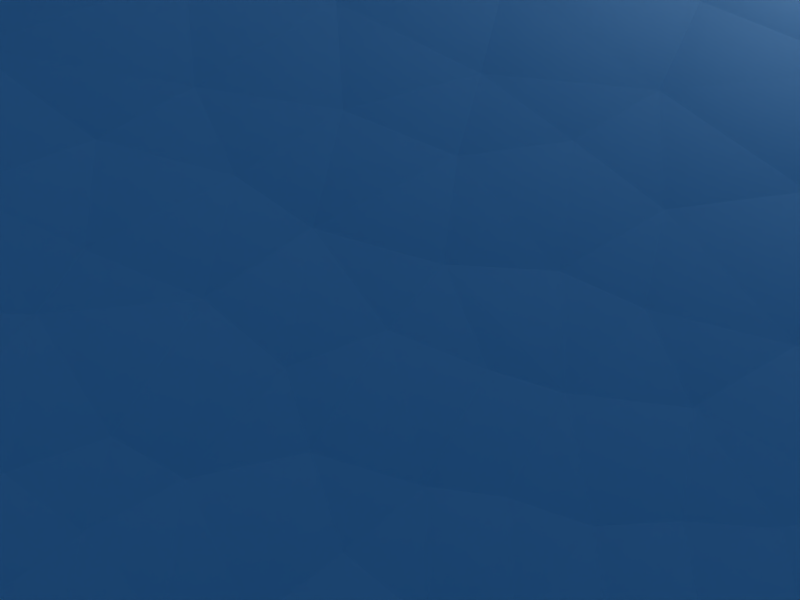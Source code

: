 # Source: Sky.blend  (saved by Blender 2.49.2; exported with 4.5.12 LTS)
import bpy
from mathutils import Matrix  # noqa: F401  (used for matrix-valued properties, if any)

bpy.ops.wm.read_factory_settings(use_empty=True)
scene = bpy.context.scene
scene.name = 'Scene'

# ---- collections
col_collection_1 = bpy.data.collections.new('Collection 1'); scene.collection.children.link(col_collection_1)

# ---- materials (node trees are filled in below, after node groups)
mat_material_001 = bpy.data.materials.new('Material.001')
mat_material_001.alpha_threshold = 0.0
mat_material_001.diffuse_color = (1.0, 1.0, 1.0, 1.0)
mat_material_001.roughness = 0.5
mat_material_001.line_color = (0.0, 0.0, 0.0, 1.0)
mat_material = bpy.data.materials.new('Material')
mat_material.alpha_threshold = 0.0
mat_material.roughness = 0.5
mat_material.line_color = (0.0, 0.0, 0.0, 1.0)

# ---- material node trees

# ---- world
world_world = bpy.data.worlds.new('World'); scene.world = world_world
world_world.color = (0.05656, 0.2208, 0.4)
world_world.use_sun_shadow = False
world_world.sun_shadow_jitter_overblur = 0.0
world_world.cycles.sampling_method = 'MANUAL'
world_world.cycles.sample_map_resolution = 256

# ---- cameras
cam_camera = bpy.data.cameras.new('Camera')
cam_camera.passepartout_alpha = 0.2
cam_camera.clip_end = 100.0
cam_camera.lens = 35.0
cam_camera.ortho_scale = 7.314
cam_camera.show_passepartout = False
cam_camera.show_safe_areas = True
cam_camera.dof.focus_distance = 0.0
cam_camera.dof.aperture_fstop = 128.0

# ---- lights
light_spot = bpy.data.lights.new('Spot', 'POINT')
light_spot.transmission_factor = 0.0
light_spot.cutoff_distance = 30.0
light_spot.energy = 100.0
light_spot.shadow_buffer_clip_start = 1.001
light_spot.shadow_soft_size = 1.0
light_spot.shadow_maximum_resolution = 0.006
light_spot.use_absolute_resolution = True
light_spot.cycles.use_multiple_importance_sampling = False

# ---- meshes
me_sphere = bpy.data.meshes.new('Sphere')
me_sphere.from_pydata([(0.16, 0.01437, 0.4881), (0.9776, 0.1982, -0.5039), (0.9698, 0.1967, -0.3567), (0.9008, 0.1829, -0.09556), (0.803, 0.08263, 0.09963), (0.3915, 0.09697, 0.4218), (0.5691, 0.1767, 0.3062), (0.696, 0.3327, 0.1489), (0.8654, 0.3629, -0.1411), (0.9131, 0.3827, -0.3568), (0.8283, 0.5587, -0.5039), (0.813, 0.5484, -0.2582), (0.312, 0.2618, 0.4201), (0.05914, 0.1838, 0.4847), (0.2739, 0.488, 0.3356), (0.4881, 0.4112, 0.278), (0.6477, 0.5337, 0.05966), (0.662, 0.6682, -0.1409), (0.6982, 0.7045, -0.3568), (0.5524, 0.8346, -0.5039), (0.5479, 0.8278, -0.3568), (0.519, 0.7846, -0.1413), (0.4382, 0.6637, 0.1163), (0.1594, 0.3467, 0.426), (0.2432, 0.8052, 0.05911), (0.3581, 0.8753, -0.1662), (0.3764, 0.9194, -0.3568), (0.1919, 0.9839, -0.5039), (0.1903, 0.9759, -0.3568), (0.1804, 0.9257, -0.1408), (0.1963, 0.6663, 0.227), (0.05541, 0.5985, 0.3064), (-0.04517, 0.3344, 0.4463), (-0.003204, 0.7976, 0.1161), (-0.003139, 0.9428, -0.1414), (-0.003145, 0.9949, -0.3568), (-0.003145, 1.003, -0.5039), (-0.1966, 0.9759, -0.3568), (-0.18, 0.8922, -0.07521), (-0.1481, 0.7318, 0.1694), (-0.1632, 0.5378, 0.3399), (-0.3214, 0.5986, 0.2445), (-0.3478, 0.8355, -0.05018), (-0.3858, 0.927, -0.5039), (-0.6443, 0.7843, -0.5032), (-0.3829, 0.92, -0.3315), (-0.5345, 0.7984, -0.1881), (-0.5521, 0.6719, 0.01721), (-0.3583, 0.352, 0.3821), (-0.5283, 0.5283, 0.1692), (-0.7051, 0.7052, -0.3314), (-0.8346, 0.5587, -0.5039), (-0.8282, 0.5545, -0.3315), (-0.7521, 0.5037, -0.05035), (-0.1796, 0.16, 0.4765), (-0.5807, 0.314, 0.2601), (-0.7977, 0.3323, 0.01153), (-0.8753, 0.3644, -0.1662), (-0.9194, 0.3827, -0.3568), (-0.9708, 0.2966, -0.5031), (-0.9766, 0.1968, -0.3315), (-0.8921, 0.18, -0.07524), (-0.7455, 0.07642, 0.1752), (-0.3998, 0.1627, 0.4084), (-0.3341, -0.02951, 0.4482), (-0.6354, 0.06546, 0.274), (-0.9188, 0.003279, -0.07094), (-0.995, 0.003157, -0.3568), (-1.003, 0.003153, -0.5039), (-0.927, -0.3795, -0.5039), (-0.9759, -0.1903, -0.3568), (-0.9249, -0.1802, -0.1413), (-0.7819, -0.1517, 0.1158), (-0.63, -0.1891, 0.2598), (-0.4911, -0.06596, 0.3774), (-0.6633, -0.4379, 0.1158), (-0.8405, -0.3437, -0.07526), (-0.9111, -0.373, -0.2833), (-0.8346, -0.5524, -0.5039), (-0.8278, -0.5478, -0.3568), (-0.7568, -0.5004, -0.07525), (-0.438, -0.3155, 0.3502), (-0.07708, -0.03495, 0.5039), (-0.1962, -0.2099, 0.4564), (-0.5236, -0.6296, 0.0905), (-0.6706, -0.6643, -0.1662), (-0.7044, -0.6981, -0.3568), (-0.4829, -0.8928, -0.5031), (-0.5253, -0.7784, -0.1413), (-0.3913, -0.5174, 0.2701), (-0.2251, -0.412, 0.381), (-0.3071, -0.7305, 0.1159), (-0.3625, -0.8647, -0.1415), (-0.477, -0.8832, -0.3537), (-0.1949, -0.9605, -0.2833), (-0.1741, -0.8566, -0.007553), (-0.1875, -0.6046, 0.2737), (-0.07603, -0.7383, 0.1744), (-0.00315, -0.9032, -0.07525), (-0.003154, -0.9895, -0.3315), (-0.1021, -1.003, -0.5031), (0.1919, -0.9776, -0.5039), (0.1904, -0.9697, -0.3568), (0.181, -0.9227, -0.1662), (0.1646, -0.8403, 0.01153), (0.1001, -0.6778, 0.2405), (-0.03058, -0.4888, 0.3773), (0.03774, -0.2505, 0.4812), (0.3782, -0.7105, 0.09878), (0.3566, -0.8652, -0.1413), (0.4689, -0.8806, -0.355), (0.5524, -0.8283, -0.5039), (0.5194, -0.7788, -0.141), (0.3074, -0.5779, 0.2635), (0.2931, -0.391, 0.378), (0.285, -0.1765, 0.4484), (0.4877, -0.3996, 0.2735), (0.5585, -0.5585, 0.116), (0.7021, -0.5756, -0.07029), (0.6919, -0.6919, -0.2834), (0.704, -0.704, -0.5039), (0.8168, -0.5447, -0.283), (0.6682, -0.3542, 0.1552), (0.6426, -0.1927, 0.2441), (0.8283, -0.3412, -0.05083), (0.9139, -0.3766, -0.3314), (0.9207, -0.3795, -0.5039), (1.003, -0.09583, -0.5032), (0.9708, -0.1907, -0.3314), (0.7868, -0.154, 0.09344), (0.4929, -0.1329, 0.3701), (0.6858, 0.07269, 0.2267), (0.9044, -0.08624, -0.07074), (0.9893, 0.003128, -0.3315)], [], [(0, 82, 13), (127, 128, 133), (128, 132, 133), (132, 129, 4), (129, 131, 4), (129, 123, 131), (123, 130, 131), (130, 115, 5), (115, 0, 5), (122, 123, 129), (124, 122, 129), (132, 124, 129), (125, 132, 128), (125, 124, 132), (126, 128, 127), (126, 125, 128), (126, 121, 125), (121, 124, 125), (121, 118, 124), (118, 122, 124), (122, 116, 123), (123, 116, 130), (107, 0, 115), (82, 0, 107), (114, 115, 130), (114, 130, 116), (117, 116, 122), (118, 117, 122), (119, 118, 121), (120, 121, 126), (120, 119, 121), (111, 119, 120), (111, 110, 119), (110, 112, 119), (112, 118, 119), (112, 108, 118), (118, 108, 117), (108, 113, 117), (113, 116, 117), (116, 113, 114), (114, 107, 115), (109, 108, 112), (110, 109, 112), (101, 110, 111), (101, 102, 110), (102, 109, 110), (102, 103, 109), (103, 104, 109), (109, 104, 108), (104, 105, 108), (105, 113, 108), (105, 114, 113), (105, 106, 114), (106, 107, 114), (97, 105, 104), (98, 97, 104), (103, 98, 104), (99, 98, 103), (99, 103, 102), (100, 102, 101), (100, 99, 102), (100, 94, 99), (94, 98, 99), (94, 95, 98), (98, 95, 97), (97, 96, 105), (96, 106, 105), (90, 107, 106), (96, 90, 106), (91, 96, 97), (91, 97, 95), (92, 91, 95), (92, 95, 94), (93, 92, 94), (87, 94, 100), (87, 93, 94), (93, 88, 92), (88, 84, 92), (92, 84, 91), (84, 89, 91), (89, 96, 91), (89, 90, 96), (90, 83, 107), (83, 82, 107), (81, 83, 90), (89, 81, 90), (85, 84, 88), (86, 88, 93), (86, 85, 88), (87, 86, 93), (78, 86, 87), (78, 79, 86), (79, 85, 86), (79, 80, 85), (85, 80, 84), (80, 75, 84), (75, 89, 84), (75, 81, 89), (64, 82, 83), (64, 83, 81), (74, 64, 81), (73, 74, 81), (73, 81, 75), (76, 75, 80), (77, 80, 79), (77, 76, 80), (69, 79, 78), (69, 77, 79), (69, 70, 77), (70, 71, 77), (71, 76, 77), (71, 72, 76), (76, 72, 75), (72, 73, 75), (65, 74, 73), (62, 73, 72), (62, 65, 73), (66, 62, 72), (71, 66, 72), (67, 71, 70), (67, 66, 71), (68, 70, 69), (68, 67, 70), (59, 67, 68), (59, 60, 67), (60, 66, 67), (60, 61, 66), (61, 62, 66), (65, 63, 74), (63, 64, 74), (64, 54, 82), (63, 54, 64), (55, 63, 65), (55, 65, 62), (56, 55, 62), (61, 56, 62), (57, 56, 61), (57, 61, 60), (58, 57, 60), (59, 58, 60), (51, 58, 59), (51, 52, 58), (52, 57, 58), (52, 53, 57), (53, 56, 57), (53, 55, 56), (48, 63, 55), (48, 54, 63), (49, 48, 55), (49, 55, 53), (47, 49, 53), (50, 53, 52), (50, 47, 53), (44, 52, 51), (44, 50, 52), (44, 45, 50), (45, 46, 50), (46, 47, 50), (47, 41, 49), (41, 48, 49), (41, 40, 48), (32, 54, 48), (40, 32, 48), (42, 41, 47), (42, 47, 46), (45, 42, 46), (43, 45, 44), (43, 37, 45), (37, 42, 45), (37, 38, 42), (38, 39, 42), (39, 41, 42), (39, 40, 41), (32, 13, 54), (13, 82, 54), (31, 32, 40), (33, 40, 39), (33, 31, 40), (34, 33, 38), (38, 33, 39), (34, 38, 37), (35, 34, 37), (36, 37, 43), (36, 35, 37), (27, 35, 36), (27, 28, 35), (28, 34, 35), (28, 29, 34), (29, 33, 34), (29, 24, 33), (24, 30, 33), (30, 31, 33), (31, 23, 32), (23, 13, 32), (14, 23, 31), (30, 14, 31), (25, 24, 29), (26, 29, 28), (26, 25, 29), (27, 26, 28), (19, 26, 27), (19, 20, 26), (20, 25, 26), (20, 21, 25), (25, 21, 24), (21, 22, 24), (22, 30, 24), (22, 14, 30), (12, 13, 23), (12, 23, 14), (15, 14, 22), (16, 15, 22), (17, 22, 21), (17, 16, 22), (18, 21, 20), (18, 17, 21), (19, 18, 20), (10, 18, 19), (10, 11, 18), (11, 17, 18), (11, 16, 17), (7, 15, 16), (15, 12, 14), (12, 0, 13), (5, 0, 12), (6, 12, 15), (6, 5, 12), (7, 6, 15), (8, 7, 16), (8, 16, 11), (9, 8, 11), (10, 9, 11), (1, 9, 10), (1, 2, 9), (2, 8, 9), (2, 3, 8), (3, 7, 8), (3, 4, 7), (4, 131, 7), (131, 6, 7), (130, 5, 6), (131, 130, 6), (132, 4, 3), (133, 132, 3), (133, 3, 2), (127, 2, 1), (127, 133, 2)])
_uv = me_sphere.uv_layers.new(name='UVTex')
_uv.uv.foreach_set('vector', [0.7624, 0.9856, 1.317, 1.001, 0.949, 0.9822, 0.7329, -0.0006304, 0.7171, 0.1703, 0.7486, 0.1701, 0.7171, 0.1703, 0.7329, 0.4296, 0.7486, 0.1701, 0.7329, 0.4296, 0.7172, 0.593, 0.7644, 0.5991, 0.7172, 0.593, 0.7649, 0.7256, 0.7644, 0.5991, 0.7172, 0.593, 0.7016, 0.7429, 0.7649, 0.7256, 0.7016, 0.7429, 0.706, 0.8682, 0.7649, 0.7256, 0.706, 0.8682, 0.6596, 0.9461, 0.7868, 0.9197, 0.6596, 0.9461, 0.7624, 0.9856, 0.7868, 0.9197, 0.6703, 0.6544, 0.7016, 0.7429, 0.7172, 0.593, 0.6857, 0.4494, 0.6703, 0.6544, 0.7172, 0.593, 0.7329, 0.4296, 0.6857, 0.4494, 0.7172, 0.593, 0.6857, 0.1703, 0.7329, 0.4296, 0.7171, 0.1703, 0.6857, 0.1703, 0.6857, 0.4494, 0.7329, 0.4296, 0.6857, -0.001373, 0.7171, 0.1703, 0.7329, -0.0006304, 0.6857, -0.001373, 0.6857, 0.1703, 0.7171, 0.1703, 0.6857, -0.001373, 0.6542, 0.2184, 0.6857, 0.1703, 0.6542, 0.2184, 0.6857, 0.4494, 0.6857, 0.1703, 0.6542, 0.2184, 0.6385, 0.4301, 0.6857, 0.4494, 0.6385, 0.4301, 0.6703, 0.6544, 0.6857, 0.4494, 0.6703, 0.6544, 0.6385, 0.7721, 0.7016, 0.7429, 0.7016, 0.7429, 0.6385, 0.7721, 0.706, 0.8682, 0.5213, 0.9788, 0.7624, 0.9856, 0.6596, 0.9461, 0.3147, 1.001, 0.7624, 0.9856, 0.5213, 0.9788, 0.6001, 0.8761, 0.6596, 0.9461, 0.706, 0.8682, 0.6001, 0.8761, 0.706, 0.8682, 0.6385, 0.7721, 0.6228, 0.6154, 0.6385, 0.7721, 0.6703, 0.6544, 0.6385, 0.4301, 0.6228, 0.6154, 0.6703, 0.6544, 0.6228, 0.2181, 0.6385, 0.4301, 0.6542, 0.2184, 0.6228, -0.001373, 0.6542, 0.2184, 0.6857, -0.001373, 0.6228, -0.001373, 0.6228, 0.2181, 0.6542, 0.2184, 0.5913, -0.001373, 0.6228, 0.2181, 0.6228, -0.001373, 0.5913, -0.001373, 0.5755, 0.1468, 0.6228, 0.2181, 0.5755, 0.1468, 0.5913, 0.3597, 0.6228, 0.2181, 0.5913, 0.3597, 0.6385, 0.4301, 0.6228, 0.2181, 0.5913, 0.3597, 0.5755, 0.5983, 0.6385, 0.4301, 0.6385, 0.4301, 0.5755, 0.5983, 0.6228, 0.6154, 0.5755, 0.5983, 0.5754, 0.7622, 0.6228, 0.6154, 0.5754, 0.7622, 0.6385, 0.7721, 0.6228, 0.6154, 0.6385, 0.7721, 0.5754, 0.7622, 0.6001, 0.8761, 0.6001, 0.8761, 0.5213, 0.9788, 0.6596, 0.9461, 0.5598, 0.3594, 0.5755, 0.5983, 0.5913, 0.3597, 0.5755, 0.1468, 0.5598, 0.3594, 0.5913, 0.3597, 0.5284, -0.001373, 0.5755, 0.1468, 0.5913, -0.001373, 0.5284, -0.001373, 0.5284, 0.145, 0.5755, 0.1468, 0.5284, 0.145, 0.5598, 0.3594, 0.5755, 0.1468, 0.5284, 0.145, 0.5283, 0.3347, 0.5598, 0.3594, 0.5283, 0.3347, 0.5283, 0.5115, 0.5598, 0.3594, 0.5598, 0.3594, 0.5283, 0.5115, 0.5755, 0.5983, 0.5283, 0.5115, 0.5208, 0.7393, 0.5755, 0.5983, 0.5208, 0.7393, 0.5754, 0.7622, 0.5755, 0.5983, 0.5208, 0.7393, 0.6001, 0.8761, 0.5754, 0.7622, 0.5208, 0.7393, 0.4875, 0.8754, 0.6001, 0.8761, 0.4875, 0.8754, 0.5213, 0.9788, 0.6001, 0.8761, 0.4811, 0.6735, 0.5208, 0.7393, 0.5283, 0.5115, 0.4969, 0.4251, 0.4811, 0.6735, 0.5283, 0.5115, 0.5283, 0.3347, 0.4969, 0.4251, 0.5283, 0.5115, 0.4969, 0.1702, 0.4969, 0.4251, 0.5283, 0.3347, 0.4969, 0.1702, 0.5283, 0.3347, 0.5284, 0.145, 0.4812, -0.0005933, 0.5284, 0.145, 0.5284, -0.001373, 0.4812, -0.0005933, 0.4969, 0.1702, 0.5284, 0.145, 0.4812, -0.0005933, 0.4655, 0.2182, 0.4969, 0.1702, 0.4655, 0.2182, 0.4969, 0.4251, 0.4969, 0.1702, 0.4655, 0.2182, 0.4654, 0.4925, 0.4969, 0.4251, 0.4969, 0.4251, 0.4654, 0.4925, 0.4811, 0.6735, 0.4811, 0.6735, 0.4494, 0.7723, 0.5208, 0.7393, 0.4494, 0.7723, 0.4875, 0.8754, 0.5208, 0.7393, 0.4177, 0.8791, 0.5213, 0.9788, 0.4875, 0.8754, 0.4494, 0.7723, 0.4177, 0.8791, 0.4875, 0.8754, 0.4339, 0.6153, 0.4494, 0.7723, 0.4811, 0.6735, 0.4339, 0.6153, 0.4811, 0.6735, 0.4654, 0.4925, 0.4341, 0.3592, 0.4339, 0.6153, 0.4654, 0.4925, 0.4341, 0.3592, 0.4654, 0.4925, 0.4655, 0.2182, 0.4184, 0.1481, 0.4341, 0.3592, 0.4655, 0.2182, 0.4183, -0.0006005, 0.4655, 0.2182, 0.4812, -0.0005933, 0.4183, -0.0006005, 0.4184, 0.1481, 0.4655, 0.2182, 0.4184, 0.1481, 0.4027, 0.3595, 0.4341, 0.3592, 0.4027, 0.3595, 0.3867, 0.59, 0.4341, 0.3592, 0.4341, 0.3592, 0.3867, 0.59, 0.4339, 0.6153, 0.3867, 0.59, 0.3941, 0.7688, 0.4339, 0.6153, 0.3941, 0.7688, 0.4494, 0.7723, 0.4339, 0.6153, 0.3941, 0.7688, 0.4177, 0.8791, 0.4494, 0.7723, 0.4177, 0.8791, 0.3775, 0.9541, 0.5213, 0.9788, 0.3775, 0.9541, 0.3147, 1.001, 0.5213, 0.9788, 0.3464, 0.8484, 0.3775, 0.9541, 0.4177, 0.8791, 0.3941, 0.7688, 0.3464, 0.8484, 0.4177, 0.8791, 0.3714, 0.3346, 0.3867, 0.59, 0.4027, 0.3595, 0.3714, 0.145, 0.4027, 0.3595, 0.4184, 0.1481, 0.3714, 0.145, 0.3714, 0.3346, 0.4027, 0.3595, 0.4183, -0.0006005, 0.3714, 0.145, 0.4184, 0.1481, 0.3401, -0.001372, 0.3714, 0.145, 0.4183, -0.0006005, 0.3401, -0.001372, 0.3401, 0.145, 0.3714, 0.145, 0.3401, 0.145, 0.3714, 0.3346, 0.3714, 0.145, 0.3401, 0.145, 0.34, 0.4251, 0.3714, 0.3346, 0.3714, 0.3346, 0.34, 0.4251, 0.3867, 0.59, 0.34, 0.4251, 0.3399, 0.6152, 0.3867, 0.59, 0.3399, 0.6152, 0.3941, 0.7688, 0.3867, 0.59, 0.3399, 0.6152, 0.3464, 0.8484, 0.3941, 0.7688, 0.2609, 0.9459, 0.3147, 1.001, 0.3775, 0.9541, 0.2609, 0.9459, 0.3775, 0.9541, 0.3464, 0.8484, 0.2681, 0.8755, 0.2609, 0.9459, 0.3464, 0.8484, 0.2933, 0.7585, 0.2681, 0.8755, 0.3464, 0.8484, 0.2933, 0.7585, 0.3464, 0.8484, 0.3399, 0.6152, 0.3087, 0.4251, 0.3399, 0.6152, 0.34, 0.4251, 0.3088, 0.2181, 0.34, 0.4251, 0.3401, 0.145, 0.3088, 0.2181, 0.3087, 0.4251, 0.34, 0.4251, 0.3088, -0.001372, 0.3401, 0.145, 0.3401, -0.001372, 0.3088, -0.001372, 0.3088, 0.2181, 0.3401, 0.145, 0.3088, -0.001372, 0.2775, 0.145, 0.3088, 0.2181, 0.2775, 0.145, 0.2775, 0.3594, 0.3088, 0.2181, 0.2775, 0.3594, 0.3087, 0.4251, 0.3088, 0.2181, 0.2775, 0.3594, 0.2774, 0.6152, 0.3087, 0.4251, 0.3087, 0.4251, 0.2774, 0.6152, 0.3399, 0.6152, 0.2774, 0.6152, 0.2933, 0.7585, 0.3399, 0.6152, 0.2304, 0.7726, 0.2681, 0.8755, 0.2933, 0.7585, 0.2305, 0.6744, 0.2933, 0.7585, 0.2774, 0.6152, 0.2305, 0.6744, 0.2304, 0.7726, 0.2933, 0.7585, 0.2462, 0.4294, 0.2305, 0.6744, 0.2774, 0.6152, 0.2775, 0.3594, 0.2462, 0.4294, 0.2774, 0.6152, 0.2463, 0.145, 0.2775, 0.3594, 0.2775, 0.145, 0.2463, 0.145, 0.2462, 0.4294, 0.2775, 0.3594, 0.2463, -0.001372, 0.2775, 0.145, 0.3088, -0.001372, 0.2463, -0.001372, 0.2463, 0.145, 0.2775, 0.145, 0.1995, -0.0005886, 0.2463, 0.145, 0.2463, -0.001372, 0.1995, -0.0005886, 0.2151, 0.1702, 0.2463, 0.145, 0.2151, 0.1702, 0.2462, 0.4294, 0.2463, 0.145, 0.2151, 0.1702, 0.215, 0.4251, 0.2462, 0.4294, 0.215, 0.4251, 0.2305, 0.6744, 0.2462, 0.4294, 0.2304, 0.7726, 0.1851, 0.9064, 0.2681, 0.8755, 0.1851, 0.9064, 0.2609, 0.9459, 0.2681, 0.8755, 0.2609, 0.9459, 0.1307, 0.9741, 0.3147, 1.001, 0.1851, 0.9064, 0.1307, 0.9741, 0.2609, 0.9459, 0.1677, 0.7588, 0.1851, 0.9064, 0.2304, 0.7726, 0.1677, 0.7588, 0.2304, 0.7726, 0.2305, 0.6744, 0.1838, 0.5115, 0.1677, 0.7588, 0.2305, 0.6744, 0.215, 0.4251, 0.1838, 0.5115, 0.2305, 0.6744, 0.1838, 0.3347, 0.1838, 0.5115, 0.215, 0.4251, 0.1838, 0.3347, 0.215, 0.4251, 0.2151, 0.1702, 0.1839, 0.145, 0.1838, 0.3347, 0.2151, 0.1702, 0.1995, -0.0005886, 0.1839, 0.145, 0.2151, 0.1702, 0.1527, -0.001372, 0.1839, 0.145, 0.1995, -0.0005886, 0.1527, -0.001372, 0.1527, 0.1701, 0.1839, 0.145, 0.1527, 0.1701, 0.1838, 0.3347, 0.1839, 0.145, 0.1527, 0.1701, 0.1526, 0.4499, 0.1838, 0.3347, 0.1526, 0.4499, 0.1838, 0.5115, 0.1838, 0.3347, 0.1526, 0.4499, 0.1677, 0.7588, 0.1838, 0.5115, 0.1229, 0.8801, 0.1851, 0.9064, 0.1677, 0.7588, 0.1229, 0.8801, 0.1307, 0.9741, 0.1851, 0.9064, 0.1215, 0.6683, 0.1229, 0.8801, 0.1677, 0.7588, 0.1215, 0.6683, 0.1677, 0.7588, 0.1526, 0.4499, 0.1059, 0.5171, 0.1215, 0.6683, 0.1526, 0.4499, 0.1215, 0.1703, 0.1526, 0.4499, 0.1527, 0.1701, 0.1215, 0.1703, 0.1059, 0.5171, 0.1526, 0.4499, 0.1059, -0.0006757, 0.1527, 0.1701, 0.1527, -0.001372, 0.1059, -0.0006757, 0.1215, 0.1703, 0.1527, 0.1701, 0.1059, -0.0006757, 0.05909, 0.1702, 0.1215, 0.1703, 0.05909, 0.1702, 0.09029, 0.3129, 0.1215, 0.1703, 0.09029, 0.3129, 0.1059, 0.5171, 0.1215, 0.1703, 0.1059, 0.5171, 0.07478, 0.7432, 0.1215, 0.6683, 0.07478, 0.7432, 0.1229, 0.8801, 0.1215, 0.6683, 0.07478, 0.7432, 0.04317, 0.8382, 0.1229, 0.8801, 0.01758, 0.9441, 0.1307, 0.9741, 0.1229, 0.8801, 0.04317, 0.8382, 0.01758, 0.9441, 0.1229, 0.8801, 0.0591, 0.4501, 0.07478, 0.7432, 0.1059, 0.5171, 0.0591, 0.4501, 0.1059, 0.5171, 0.09029, 0.3129, 0.05909, 0.1702, 0.0591, 0.4501, 0.09029, 0.3129, 0.05908, -0.001372, 0.05909, 0.1702, 0.1059, -0.0006757, 0.05908, -0.001372, 0.02788, 0.145, 0.05909, 0.1702, 0.02788, 0.145, 0.0591, 0.4501, 0.05909, 0.1702, 0.02788, 0.145, 0.02792, 0.4252, 0.0591, 0.4501, 0.02792, 0.4252, 0.02801, 0.6685, 0.0591, 0.4501, 0.02801, 0.6685, 0.07478, 0.7432, 0.0591, 0.4501, 0.02801, 0.6685, 0.04317, 0.8382, 0.07478, 0.7432, 1.02, 0.9441, 0.949, 0.9822, 1.133, 0.9741, 0.949, 0.9822, 1.317, 1.001, 1.133, 0.9741, 0.984, 0.8049, 1.02, 0.9441, 1.046, 0.8382, -0.003204, 0.6155, 0.04317, 0.8382, 0.02801, 0.6685, 0.9994, 0.6155, 0.984, 0.8049, 1.046, 0.8382, -0.003314, 0.3593, -0.003204, 0.6155, 0.02792, 0.4252, 0.02792, 0.4252, -0.003204, 0.6155, 0.02801, 0.6685, -0.003314, 0.3593, 0.02792, 0.4252, 0.02788, 0.145, -0.003341, 0.145, -0.003314, 0.3593, 0.02788, 0.145, -0.003345, -0.001372, 0.02788, 0.145, 0.05908, -0.001372, -0.003345, -0.001372, -0.003341, 0.145, 0.02788, 0.145, 0.968, -0.001372, 0.9992, 0.145, 0.9992, -0.001372, 0.968, -0.001372, 0.968, 0.145, 0.9992, 0.145, 0.968, 0.145, 0.9992, 0.3593, 0.9992, 0.145, 0.968, 0.145, 0.968, 0.3599, 0.9992, 0.3593, 0.968, 0.3599, 0.9994, 0.6155, 0.9992, 0.3593, 0.968, 0.3599, 0.9519, 0.5588, 0.9994, 0.6155, 0.9519, 0.5588, 0.953, 0.7258, 0.9994, 0.6155, 0.953, 0.7258, 0.984, 0.8049, 0.9994, 0.6155, 0.984, 0.8049, 0.9299, 0.9238, 1.02, 0.9441, 0.9299, 0.9238, 0.949, 0.9822, 1.02, 0.9441, 0.9171, 0.8339, 0.9299, 0.9238, 0.984, 0.8049, 0.953, 0.7258, 0.9171, 0.8339, 0.984, 0.8049, 0.9368, 0.3347, 0.9519, 0.5588, 0.968, 0.3599, 0.9367, 0.145, 0.968, 0.3599, 0.968, 0.145, 0.9367, 0.145, 0.9368, 0.3347, 0.968, 0.3599, 0.968, -0.001372, 0.9367, 0.145, 0.968, 0.145, 0.9054, -0.001372, 0.9367, 0.145, 0.968, -0.001372, 0.9054, -0.001372, 0.9054, 0.145, 0.9367, 0.145, 0.9054, 0.145, 0.9368, 0.3347, 0.9367, 0.145, 0.9054, 0.145, 0.9055, 0.3595, 0.9368, 0.3347, 0.9368, 0.3347, 0.9055, 0.3595, 0.9519, 0.5588, 0.9055, 0.3595, 0.9056, 0.6157, 0.9519, 0.5588, 0.9056, 0.6157, 0.953, 0.7258, 0.9519, 0.5588, 0.9056, 0.6157, 0.9171, 0.8339, 0.953, 0.7258, 0.8595, 0.918, 0.949, 0.9822, 0.9299, 0.9238, 0.8595, 0.918, 0.9299, 0.9238, 0.9171, 0.8339, 0.8598, 0.7765, 0.9171, 0.8339, 0.9056, 0.6157, 0.8581, 0.5594, 0.8598, 0.7765, 0.9056, 0.6157, 0.8741, 0.3598, 0.9056, 0.6157, 0.9055, 0.3595, 0.8741, 0.3598, 0.8581, 0.5594, 0.9056, 0.6157, 0.8741, 0.145, 0.9055, 0.3595, 0.9054, 0.145, 0.8741, 0.145, 0.8741, 0.3598, 0.9055, 0.3595, 0.9054, -0.001372, 0.8741, 0.145, 0.9054, 0.145, 0.8428, -0.001372, 0.8741, 0.145, 0.9054, -0.001372, 0.8428, -0.001372, 0.8428, 0.2431, 0.8741, 0.145, 0.8428, 0.2431, 0.8741, 0.3598, 0.8741, 0.145, 0.8428, 0.2431, 0.8581, 0.5594, 0.8741, 0.3598, 0.8192, 0.6482, 0.8598, 0.7765, 0.8581, 0.5594, 0.8598, 0.7765, 0.8595, 0.918, 0.9171, 0.8339, 0.8595, 0.918, 0.7624, 0.9856, 0.949, 0.9822, 0.7868, 0.9197, 0.7624, 0.9856, 0.8595, 0.918, 0.7961, 0.8046, 0.8595, 0.918, 0.8598, 0.7765, 0.7961, 0.8046, 0.7868, 0.9197, 0.8595, 0.918, 0.8192, 0.6482, 0.7961, 0.8046, 0.8598, 0.7765, 0.8114, 0.3596, 0.8192, 0.6482, 0.8581, 0.5594, 0.8114, 0.3596, 0.8581, 0.5594, 0.8428, 0.2431, 0.8114, 0.145, 0.8114, 0.3596, 0.8428, 0.2431, 0.8428, -0.001372, 0.8114, 0.145, 0.8428, 0.2431, 0.78, -0.001372, 0.8114, 0.145, 0.8428, -0.001372, 0.78, -0.001372, 0.78, 0.1451, 0.8114, 0.145, 0.78, 0.1451, 0.8114, 0.3596, 0.8114, 0.145, 0.78, 0.1451, 0.78, 0.4049, 0.8114, 0.3596, 0.78, 0.4049, 0.8192, 0.6482, 0.8114, 0.3596, 0.78, 0.4049, 0.7644, 0.5991, 0.8192, 0.6482, 0.7644, 0.5991, 0.7649, 0.7256, 0.8192, 0.6482, 0.7649, 0.7256, 0.7961, 0.8046, 0.8192, 0.6482, 0.706, 0.8682, 0.7868, 0.9197, 0.7961, 0.8046, 0.7649, 0.7256, 0.706, 0.8682, 0.7961, 0.8046, 0.7329, 0.4296, 0.7644, 0.5991, 0.78, 0.4049, 0.7486, 0.1701, 0.7329, 0.4296, 0.78, 0.4049, 0.7486, 0.1701, 0.78, 0.4049, 0.78, 0.1451, 0.7329, -0.0006304, 0.78, 0.1451, 0.78, -0.001372, 0.7329, -0.0006304, 0.7486, 0.1701, 0.78, 0.1451])
me_sphere.materials.append(mat_material_001)
me_sphere.use_remesh_preserve_volume = False
me_sphere.use_remesh_preserve_attributes = False
me_sphere.use_mirror_vertex_groups = False
me_sphere.update()
me_cube = bpy.data.meshes.new('Cube')
me_cube.from_pydata([(1.0, 1.0, -1.0), (1.0, -1.0, -1.0), (-1.0, -1.0, -1.0), (-1.0, 1.0, -1.0), (1.0, 1.0, 1.0), (1.0, -1.0, 1.0), (-1.0, -1.0, 1.0), (-1.0, 1.0, 1.0)], [], [(0, 1, 2, 3), (4, 7, 6, 5), (0, 4, 5, 1), (1, 5, 6, 2), (2, 6, 7, 3), (4, 0, 3, 7)])
me_cube.materials.append(mat_material)
me_cube.use_remesh_preserve_volume = False
me_cube.use_remesh_preserve_attributes = False
me_cube.use_mirror_vertex_groups = False
me_cube.update()

# ---- objects
ob_sphere = bpy.data.objects.new('Sphere', me_sphere)
ob_cube = bpy.data.objects.new('Cube', me_cube)
ob_lamp = bpy.data.objects.new('Lamp', light_spot)
ob_camera = bpy.data.objects.new('Camera', cam_camera)

# ---- transforms, parenting, visibility, modifiers, constraints
ob_sphere.location = (0.03156, -0.03164, 5.056)
ob_sphere.scale = (10.03, 10.03, 10.03)
ob_sphere.lock_rotations_4d = False
ob_sphere.empty_display_type = 'ARROWS'
ob_sphere.lineart.crease_threshold = 0.0
ob_cube.location = (0.0, 0.0, 0.0)
ob_cube.lock_rotations_4d = False
ob_cube.empty_display_type = 'ARROWS'
ob_cube.color = (0.0, 0.0, 0.0, 1.0)
ob_cube.lineart.crease_threshold = 0.0
ob_lamp.location = (4.142, -0.9891, 5.904)
ob_lamp.rotation_euler = (0.6503, 0.05522, 1.866)
ob_lamp.lock_rotations_4d = False
ob_lamp.empty_display_type = 'ARROWS'
ob_lamp.color = (0.0, 0.0, 0.0, 0.0)
ob_lamp.lineart.crease_threshold = 0.0
ob_camera.location = (4.036, -7.863, 2.006)
ob_camera.rotation_euler = (1.948, 5.371e-06, 0.4648)
ob_camera.lock_rotations_4d = False
ob_camera.empty_display_type = 'ARROWS'
ob_camera.color = (0.0, 0.0, 0.0, 0.0)
ob_camera.display_type = 'WIRE'
ob_camera.lineart.crease_threshold = 0.0

# ---- collection membership
col_collection_1.objects.link(ob_sphere)
col_collection_1.objects.link(ob_cube)
col_collection_1.objects.link(ob_lamp)
col_collection_1.objects.link(ob_camera)

# ---- scene / render settings (as saved in the file)
scene.camera = ob_camera
scene.frame_start = 1; scene.frame_end = 250; scene.frame_set(2)
scene.render.engine = 'BLENDER_EEVEE_NEXT'
scene.render.image_settings.file_format = 'JPEG'
scene.render.image_settings.color_mode = 'RGB'
scene.render.image_settings.compression = 90
scene.render.resolution_x = 800
scene.render.resolution_y = 600
scene.render.pixel_aspect_x = 100.0
scene.render.pixel_aspect_y = 100.0
scene.render.fps = 25
scene.render.dither_intensity = 0.0
scene.render.use_compositing = False
scene.render.use_sequencer = False
scene.render.bake_margin = 2
scene.render.bake_bias = 0.0
scene.render.use_stamp_time = False
scene.render.use_stamp_date = False
scene.render.use_stamp_frame = False
scene.render.use_stamp_camera = False
scene.render.use_stamp_scene = False
scene.render.use_stamp_filename = False
scene.render.use_stamp_render_time = False
scene.render.stamp_font_size = 0
scene.cycles.use_denoising = False
scene.cycles.samples = 10
scene.cycles.sampling_pattern = 'TABULATED_SOBOL'
scene.cycles.light_sampling_threshold = 0.0
scene.cycles.use_adaptive_sampling = False
scene.cycles.use_light_tree = False
scene.cycles.blur_glossy = 0.0
scene.cycles.volume_bounces = 1
scene.cycles.pixel_filter_type = 'GAUSSIAN'
scene.cycles.sample_clamp_indirect = 0.0
scene.view_settings.view_transform = 'Raw'
bpy.context.view_layer.update()
